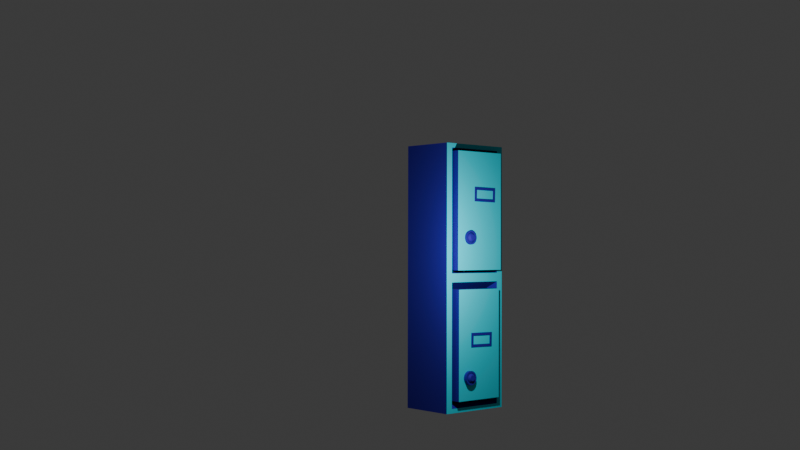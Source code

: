 # Source: Single_Lockers_1.blend  (saved by Blender 4.5.90; exported with 4.5.12 LTS)
import bpy
from mathutils import Matrix  # noqa: F401  (used for matrix-valued properties, if any)

bpy.ops.wm.read_factory_settings(use_empty=True)
scene = bpy.context.scene
scene.name = 'Scene'

# ---- collections
col_collection = bpy.data.collections.new('Collection'); scene.collection.children.link(col_collection)

# ---- materials (node trees are filled in below, after node groups)
mat_material = bpy.data.materials.new('Material')
mat_material.alpha_threshold = 0.0
mat_material.roughness = 0.5
mat_material.line_color = (0.0, 0.0, 0.0, 1.0)
mat_material_001 = bpy.data.materials.new('Material.001')
mat_black = bpy.data.materials.new('Black')

# ---- material node trees
mat_material.use_nodes = True; mat_material.node_tree.nodes.clear()
_N = mat_material.node_tree.nodes; _L = mat_material.node_tree.links
n0 = _N.new('ShaderNodeOutputMaterial'); n0.name = 'Material Output'; n0.location = (200, 100)
n1 = _N.new('ShaderNodeBsdfPrincipled'); n1.name = 'Principled BSDF'; n1.location = (-200, 100)
n1.inputs[0].default_value = (0.01403, 0.0, 0.2823, 1.0)
n1.inputs[2].default_value = 0.7963
n1.inputs[3].default_value = 1.45
_L.new(n1.outputs[0], n0.inputs[0])
n0.is_active_output = True
mat_material_001.use_nodes = True; mat_material_001.node_tree.nodes.clear()
_N = mat_material_001.node_tree.nodes; _L = mat_material_001.node_tree.links
n0 = _N.new('ShaderNodeBsdfPrincipled'); n0.name = 'Principled BSDF'; n0.location = (-200, 100)
n0.inputs[0].default_value = (0.0, 0.6624, 0.8004, 1.0)
n1 = _N.new('ShaderNodeOutputMaterial'); n1.name = 'Material Output'; n1.location = (200, 100)
_L.new(n0.outputs[0], n1.inputs[0])
n1.is_active_output = True

# ---- world
world_world = bpy.data.worlds.new('World'); scene.world = world_world
world_world.use_nodes = True; world_world.node_tree.nodes.clear()
_N = world_world.node_tree.nodes; _L = world_world.node_tree.links
n0 = _N.new('ShaderNodeOutputWorld'); n0.name = 'World Output'; n0.location = (200, 100)
n1 = _N.new('ShaderNodeBackground'); n1.name = 'Background'; n1.location = (-200, 100)
n1.inputs[0].default_value = (0.05088, 0.05088, 0.05088, 1.0)
_L.new(n1.outputs[0], n0.inputs[0])
n0.is_active_output = True
world_world.color = (0.05088, 0.05088, 0.05088)
world_world.sun_shadow_jitter_overblur = 0.0

# ---- cameras
cam_camera = bpy.data.cameras.new('Camera')
cam_camera.clip_end = 100.0
cam_camera.lens = 50.0
cam_camera.ortho_scale = 7.314

# ---- lights
light_light = bpy.data.lights.new('Light', 'POINT')
light_light.energy = 1000.0
light_light.shadow_soft_size = 0.1

# ---- meshes
me_cube = bpy.data.meshes.new('Cube')
me_cube.from_pydata([(0.9004, 0.827, 1.37), (0.9004, 0.827, -0.9217), (-0.9004, 0.867, 1.41), (-0.9004, 0.867, -0.9617), (0.9054, -0.9433, -0.3247), (0.9004, 0.827, 0.8169), (0.9004, 0.827, 0.264), (0.9004, 0.827, -0.3688), (-0.4502, 0.867, 1.41), (2.608e-08, 0.867, 1.41), (0.4502, 0.867, 1.41), (0.4502, 0.867, -0.9617), (-3.353e-08, 0.867, -0.9617), (-0.4502, 0.867, -0.9617), (-0.9004, 0.867, 0.8169), (-0.9004, 0.867, 0.224), (-0.9004, 0.867, -0.3688), (-0.9004, 0.4335, 1.41), (-0.9004, 0.4335, -0.9617), (-0.4502, 0.4335, -0.9617), (-1.863e-08, 0.4335, -0.9617), (0.4502, 0.4335, -0.9617), (-0.4502, 0.867, -0.3688), (2.608e-08, 0.867, -0.3688), (0.4502, 0.867, -0.3688), (-0.4502, 0.867, 0.224), (2.608e-08, 0.867, 0.224), (0.4502, 0.867, 0.224), (-0.4502, 0.867, 0.8169), (2.608e-08, 0.867, 0.8169), (0.4502, 0.867, 0.8169), (-0.9004, 0.4335, -0.3688), (-0.9004, 0.4335, 0.224), (-0.9004, 0.4335, 0.8169), (0.4502, 0.4335, 1.41), (1.118e-08, 0.4335, 1.41), (-0.4502, 0.4335, 1.41), (0.9004, 0.4735, 1.37), (0.9004, 0.4735, 0.264), (0.9004, 0.867, 1.41), (0.9004, 0.4335, 1.41), (0.9004, 0.867, 0.8169), (0.9004, 0.827, 0.184), (0.9004, 0.4735, -0.9217), (0.9004, 0.4735, 0.184), (0.9004, 0.4335, -0.9617), (0.9004, 0.867, -0.9617), (0.9004, 0.867, -0.3688), (0.9004, 0.867, 0.224), (0.9004, 0.4335, 0.224), (0.493, 0.8203, 1.343), (0.493, 0.4836, 1.343), (0.493, 0.8203, 0.8169), (0.493, 0.8203, 0.2903), (0.493, 0.4836, 0.2903), (0.5198, 0.4975, -0.8592), (0.5198, 0.8111, -0.8592), (0.5198, 0.8111, -0.3688), (0.5198, 0.8111, 0.1216), (0.5198, 0.4975, 0.1216), (0.8005, 0.8203, 1.343), (0.8005, 0.4836, 1.343), (0.8005, 0.8203, 0.8169), (0.8005, 0.8203, 0.2903), (0.8005, 0.4836, 0.2903), (1.108, 0.8203, 1.343), (1.108, 0.4836, 1.343), (1.108, 0.8203, 0.8169), (1.108, 0.8203, 0.2903), (1.108, 0.4836, 0.2903), (1.072, 0.4975, -0.8592), (1.072, 0.8111, -0.8592), (1.072, 0.8111, -0.3688), (1.072, 0.8111, 0.1216), (1.072, 0.4975, 0.1216)], [], [(33, 17, 2, 14), (30, 10, 39, 41), (3, 13, 19, 18), (13, 12, 20, 19), (12, 11, 21, 20), (11, 46, 45, 21), (44, 43, 55, 59), (38, 6, 53, 54), (11, 24, 47, 46), (24, 27, 48, 47), (27, 30, 41, 48), (3, 16, 22, 13), (13, 22, 23, 12), (12, 23, 24, 11), (16, 15, 25, 22), (22, 25, 26, 23), (23, 26, 27, 24), (15, 14, 28, 25), (25, 28, 29, 26), (26, 29, 30, 27), (14, 2, 8, 28), (28, 8, 9, 29), (29, 9, 10, 30), (18, 31, 16, 3), (31, 32, 15, 16), (32, 33, 14, 15), (39, 10, 34, 40), (10, 9, 35, 34), (9, 8, 36, 35), (8, 2, 17, 36), (37, 0, 39, 40), (0, 5, 41, 39), (5, 6, 48, 41), (6, 38, 49, 48), (38, 37, 40, 49), (1, 43, 45, 46), (7, 1, 46, 47), (42, 7, 47, 48), (44, 42, 48, 49), (43, 44, 49, 45), (51, 54, 64, 61), (5, 0, 50, 52), (37, 38, 54, 51), (6, 5, 52, 53), (0, 37, 51, 50), (19, 20, 21, 45, 49, 40, 34, 35, 36, 17, 33, 32, 31, 18), (57, 58, 73, 72), (7, 42, 58, 57), (43, 1, 56, 55), (42, 44, 59, 58), (1, 7, 57, 56), (63, 62, 67, 68), (53, 52, 62, 63), (50, 51, 61, 60), (54, 53, 63, 64), (52, 50, 60, 62), (67, 65, 66, 69, 68), (60, 61, 66, 65), (64, 63, 68, 69), (62, 60, 65, 67), (61, 64, 69, 66), (72, 73, 74, 70, 71), (55, 56, 71, 70), (58, 59, 74, 73), (56, 57, 72, 71), (59, 55, 70, 74)])
me_cube.polygons.foreach_set('material_index', [0, 0, 0, 0, 0, 0, 0, 0, 0, 0, 0, 0, 0, 0, 0, 0, 0, 0, 0, 0, 0, 0, 0, 0, 0, 0, 0, 0, 0, 0, 1, 1, 1, 1, 1, 1, 1, 1, 1, 1, 0, 0, 0, 0, 0, 0, 0, 0, 0, 0, 0, 0, 0, 0, 0, 0, 1, 0, 0, 0, 0, 1, 0, 0, 0, 0])
_uv = me_cube.uv_layers.new(name='UVMap')
_uv.uv.foreach_set('vector', [0.5625, 0.4375, 0.625, 0.4375, 0.625, 0.5, 0.5625, 0.5, 0.5625, 0.6875, 0.625, 0.6875, 0.625, 0.75, 0.5625, 0.75, 0.125, 0.5, 0.1875, 0.5, 0.1875, 0.5625, 0.125, 0.5625, 0.1875, 0.5, 0.25, 0.5, 0.25, 0.5625, 0.1875, 0.5625, 0.25, 0.5, 0.3125, 0.5, 0.3125, 0.5625, 0.25, 0.5625, 0.3125, 0.5, 0.375, 0.5, 0.375, 0.5625, 0.3125, 0.5625, 0.4958, 0.8067, 0.3792, 0.8067, 0.3792, 0.8067, 0.4958, 0.8067, 0.5042, 0.8067, 0.5042, 0.7558, 0.5042, 0.7558, 0.5042, 0.8067, 0.375, 0.6875, 0.4375, 0.6875, 0.4375, 0.75, 0.375, 0.75, 0.4375, 0.6875, 0.5, 0.6875, 0.5, 0.75, 0.4375, 0.75, 0.5, 0.6875, 0.5625, 0.6875, 0.5625, 0.75, 0.5, 0.75, 0.375, 0.5, 0.4375, 0.5, 0.4375, 0.5625, 0.375, 0.5625, 0.375, 0.5625, 0.4375, 0.5625, 0.4375, 0.625, 0.375, 0.625, 0.375, 0.625, 0.4375, 0.625, 0.4375, 0.6875, 0.375, 0.6875, 0.4375, 0.5, 0.5, 0.5, 0.5, 0.5625, 0.4375, 0.5625, 0.4375, 0.5625, 0.5, 0.5625, 0.5, 0.625, 0.4375, 0.625, 0.4375, 0.625, 0.5, 0.625, 0.5, 0.6875, 0.4375, 0.6875, 0.5, 0.5, 0.5625, 0.5, 0.5625, 0.5625, 0.5, 0.5625, 0.5, 0.5625, 0.5625, 0.5625, 0.5625, 0.625, 0.5, 0.625, 0.5, 0.625, 0.5625, 0.625, 0.5625, 0.6875, 0.5, 0.6875, 0.5625, 0.5, 0.625, 0.5, 0.625, 0.5625, 0.5625, 0.5625, 0.5625, 0.5625, 0.625, 0.5625, 0.625, 0.625, 0.5625, 0.625, 0.5625, 0.625, 0.625, 0.625, 0.625, 0.6875, 0.5625, 0.6875, 0.375, 0.4375, 0.4375, 0.4375, 0.4375, 0.5, 0.375, 0.5, 0.4375, 0.4375, 0.5, 0.4375, 0.5, 0.5, 0.4375, 0.5, 0.5, 0.4375, 0.5625, 0.4375, 0.5625, 0.5, 0.5, 0.5, 0.375, 0.0, 0.4375, 0.0, 0.4375, 0.0625, 0.375, 0.0625, 0.4375, 0.0, 0.5, 0.0, 0.5, 0.0625, 0.4375, 0.0625, 0.5, 0.0, 0.5625, 0.0, 0.5625, 0.0625, 0.5, 0.0625, 0.5625, 0.0, 0.625, 0.0, 0.625, 0.0625, 0.5625, 0.0625, 0.6208, 0.8067, 0.6208, 0.7558, 0.625, 0.75, 0.625, 0.8125, 0.6208, 0.7558, 0.5625, 0.7558, 0.5625, 0.75, 0.625, 0.75, 0.5625, 0.7558, 0.5042, 0.7558, 0.5, 0.75, 0.5625, 0.75, 0.5042, 0.7558, 0.5042, 0.8067, 0.5, 0.8125, 0.5, 0.75, 0.5042, 0.8067, 0.6208, 0.8067, 0.625, 0.8125, 0.5, 0.8125, 0.3792, 0.7558, 0.3792, 0.8067, 0.375, 0.8125, 0.375, 0.75, 0.4375, 0.7558, 0.3792, 0.7558, 0.375, 0.75, 0.4375, 0.75, 0.4958, 0.7558, 0.4375, 0.7558, 0.4375, 0.75, 0.5, 0.75, 0.4958, 0.8067, 0.4958, 0.7558, 0.5, 0.75, 0.5, 0.8125, 0.3792, 0.8067, 0.4958, 0.8067, 0.5, 0.8125, 0.375, 0.8125, 0.6208, 0.8067, 0.5042, 0.8067, 0.5042, 0.8067, 0.6208, 0.8067, 0.5625, 0.7558, 0.6208, 0.7558, 0.6208, 0.7558, 0.5625, 0.7558, 0.6208, 0.8067, 0.5042, 0.8067, 0.5042, 0.8067, 0.6208, 0.8067, 0.5042, 0.7558, 0.5625, 0.7558, 0.5625, 0.7558, 0.5042, 0.7558, 0.6208, 0.7558, 0.6208, 0.8067, 0.6208, 0.8067, 0.6208, 0.7558, 0.1875, 0.5625, 0.25, 0.5625, 0.3125, 0.5625, 0.375, 0.5625, 0.5, 0.8125, 0.625, 0.8125, 0.4375, 0.0625, 0.5, 0.0625, 0.5625, 0.0625, 0.625, 0.0625, 0.5625, 0.4375, 0.5, 0.4375, 0.4375, 0.4375, 0.375, 0.4375, 0.4375, 0.7558, 0.4958, 0.7558, 0.4958, 0.7558, 0.4375, 0.7558, 0.4375, 0.7558, 0.4958, 0.7558, 0.4958, 0.7558, 0.4375, 0.7558, 0.3792, 0.8067, 0.3792, 0.7558, 0.3792, 0.7558, 0.3792, 0.8067, 0.4958, 0.7558, 0.4958, 0.8067, 0.4958, 0.8067, 0.4958, 0.7558, 0.3792, 0.7558, 0.4375, 0.7558, 0.4375, 0.7558, 0.3792, 0.7558, 0.5042, 0.7558, 0.5625, 0.7558, 0.5625, 0.7558, 0.5042, 0.7558, 0.5042, 0.7558, 0.5625, 0.7558, 0.5625, 0.7558, 0.5042, 0.7558, 0.6208, 0.7558, 0.6208, 0.8067, 0.6208, 0.8067, 0.6208, 0.7558, 0.5042, 0.8067, 0.5042, 0.7558, 0.5042, 0.7558, 0.5042, 0.8067, 0.5625, 0.7558, 0.6208, 0.7558, 0.6208, 0.7558, 0.5625, 0.7558, 0.5625, 0.7558, 0.6208, 0.7558, 0.6208, 0.8067, 0.5042, 0.8067, 0.5042, 0.7558, 0.6208, 0.7558, 0.6208, 0.8067, 0.6208, 0.8067, 0.6208, 0.7558, 0.5042, 0.8067, 0.5042, 0.7558, 0.5042, 0.7558, 0.5042, 0.8067, 0.5625, 0.7558, 0.6208, 0.7558, 0.6208, 0.7558, 0.5625, 0.7558, 0.6208, 0.8067, 0.5042, 0.8067, 0.5042, 0.8067, 0.6208, 0.8067, 0.4375, 0.7558, 0.4958, 0.7558, 0.4958, 0.8067, 0.3792, 0.8067, 0.3792, 0.7558, 0.3792, 0.8067, 0.3792, 0.7558, 0.3792, 0.7558, 0.3792, 0.8067, 0.4958, 0.7558, 0.4958, 0.8067, 0.4958, 0.8067, 0.4958, 0.7558, 0.3792, 0.7558, 0.4375, 0.7558, 0.4375, 0.7558, 0.3792, 0.7558, 0.4958, 0.8067, 0.3792, 0.8067, 0.3792, 0.8067, 0.4958, 0.8067])
me_cube.materials.append(mat_material)
me_cube.materials.append(mat_material_001)
me_cube.use_mirror_vertex_groups = False
me_cube.update()
me_cylinder_003 = bpy.data.meshes.new('Cylinder.003')
me_cylinder_003.from_pydata([(2.094e-06, 1.546, -1.86), (2.079e-06, 1.128, 1.232), (0.3016, 1.516, -1.86), (0.2201, 1.107, 1.232), (0.5916, 1.428, -1.86), (0.4318, 1.042, 1.232), (0.8588, 1.285, -1.86), (0.6269, 0.9382, 1.232), (1.093, 1.093, -1.86), (0.7979, 0.7979, 1.232), (1.285, 0.8588, -1.86), (0.9382, 0.6269, 1.232), (1.428, 0.5916, -1.86), (1.042, 0.4318, 1.232), (1.516, 0.3016, -1.86), (1.107, 0.2201, 1.232), (1.546, 2.082e-06, -1.86), (1.128, 2.082e-06, 1.232), (1.516, -0.3016, -1.86), (1.107, -0.2201, 1.232), (1.428, -0.5916, -1.86), (1.042, -0.4318, 1.232), (1.285, -0.8588, -1.86), (0.9382, -0.6269, 1.232), (1.093, -1.093, -1.86), (0.7979, -0.7979, 1.232), (0.8588, -1.285, -1.86), (0.6269, -0.9382, 1.232), (0.5916, -1.428, -1.86), (0.4318, -1.042, 1.232), (0.3016, -1.516, -1.86), (0.2201, -1.107, 1.232), (2.094e-06, -1.546, -1.86), (2.079e-06, -1.128, 1.232), (-0.3016, -1.516, -1.86), (-0.2201, -1.107, 1.232), (-0.5916, -1.428, -1.86), (-0.4318, -1.042, 1.232), (-0.8588, -1.285, -1.86), (-0.6269, -0.9382, 1.232), (-1.093, -1.093, -1.86), (-0.7979, -0.7979, 1.232), (-1.285, -0.8588, -1.86), (-0.9382, -0.6269, 1.232), (-1.428, -0.5916, -1.86), (-1.042, -0.4318, 1.232), (-1.516, -0.3016, -1.86), (-1.107, -0.2201, 1.232), (-1.546, 2.082e-06, -1.86), (-1.128, 2.082e-06, 1.232), (-1.516, 0.3016, -1.86), (-1.107, 0.2201, 1.232), (-1.428, 0.5916, -1.86), (-1.042, 0.4318, 1.232), (-1.285, 0.8588, -1.86), (-0.9382, 0.6269, 1.232), (-1.093, 1.093, -1.86), (-0.7979, 0.7979, 1.232), (-0.8588, 1.285, -1.86), (-0.6269, 0.9382, 1.232), (-0.5916, 1.428, -1.86), (-0.4318, 1.042, 1.232), (-0.3016, 1.516, -1.86), (-0.2201, 1.107, 1.232), (0.3016, 1.516, 1.232), (2.079e-06, 1.546, 1.232), (0.5916, 1.428, 1.232), (0.8588, 1.285, 1.232), (1.093, 1.093, 1.232), (1.285, 0.8588, 1.232), (1.428, 0.5916, 1.232), (1.516, 0.3016, 1.232), (1.546, 2.082e-06, 1.232), (1.516, -0.3016, 1.232), (1.428, -0.5916, 1.232), (1.285, -0.8588, 1.232), (1.093, -1.093, 1.232), (0.8588, -1.285, 1.232), (0.5916, -1.428, 1.232), (0.3016, -1.516, 1.232), (2.079e-06, -1.546, 1.232), (-0.3016, -1.516, 1.232), (-0.5916, -1.428, 1.232), (-0.8588, -1.285, 1.232), (-1.093, -1.093, 1.232), (-1.285, -0.8588, 1.232), (-1.428, -0.5916, 1.232), (-1.516, -0.3016, 1.232), (-1.546, 2.082e-06, 1.232), (-1.516, 0.3016, 1.232), (-1.428, 0.5916, 1.232), (-1.285, 0.8588, 1.232), (-1.093, 1.093, 1.232), (-0.8588, 1.285, 1.232), (-0.5916, 1.428, 1.232), (-0.3016, 1.516, 1.232), (0.1996, 1.003, -0.04595), (2.678e-06, 1.023, -0.04595), (0.3914, 0.945, -0.04595), (0.5683, 0.8505, -0.04595), (0.7233, 0.7233, -0.04595), (0.8505, 0.5683, -0.04595), (0.945, 0.3914, -0.04595), (1.003, 0.1996, -0.04595), (1.023, 2.082e-06, -0.04595), (1.003, -0.1995, -0.04595), (0.945, -0.3914, -0.04595), (0.8505, -0.5683, -0.04595), (0.7233, -0.7233, -0.04595), (0.5683, -0.8505, -0.04595), (0.3914, -0.945, -0.04595), (0.1996, -1.003, -0.04595), (2.678e-06, -1.023, -0.04595), (-0.1995, -1.003, -0.04595), (-0.3914, -0.945, -0.04595), (-0.5683, -0.8505, -0.04595), (-0.7233, -0.7233, -0.04595), (-0.8505, -0.5683, -0.04595), (-0.945, -0.3914, -0.04595), (-1.003, -0.1995, -0.04595), (-1.023, 2.082e-06, -0.04595), (-1.003, 0.1996, -0.04595), (-0.945, 0.3914, -0.04595), (-0.8505, 0.5683, -0.04595), (-0.7233, 0.7233, -0.04595), (-0.5683, 0.8505, -0.04595), (-0.3914, 0.945, -0.04595), (-0.1995, 1.003, -0.04595), (0.1191, 0.5989, 1.651), (0.1996, 1.003, 1.241), (2.668e-06, 1.023, 1.241), (2.664e-06, 0.6106, 1.651), (0.2337, 0.5641, 1.651), (0.3914, 0.945, 1.241), (0.3392, 0.5077, 1.651), (0.5683, 0.8505, 1.241), (0.4318, 0.4318, 1.651), (0.7233, 0.7233, 1.241), (0.5077, 0.3392, 1.651), (0.8505, 0.5683, 1.241), (0.5641, 0.2337, 1.651), (0.945, 0.3914, 1.241), (0.5989, 0.1191, 1.651), (1.003, 0.1996, 1.241), (0.6106, 2.082e-06, 1.651), (1.023, 2.082e-06, 1.241), (0.5989, -0.1191, 1.651), (1.003, -0.1995, 1.241), (0.5641, -0.2337, 1.651), (0.945, -0.3914, 1.241), (0.5077, -0.3392, 1.651), (0.8505, -0.5683, 1.241), (0.4318, -0.4317, 1.651), (0.7233, -0.7233, 1.241), (0.3392, -0.5077, 1.651), (0.5683, -0.8505, 1.241), (0.2337, -0.5641, 1.651), (0.3914, -0.945, 1.241), (0.1191, -0.5989, 1.651), (0.1996, -1.003, 1.241), (2.664e-06, -0.6106, 1.651), (2.668e-06, -1.023, 1.241), (-0.1191, -0.5989, 1.651), (-0.1995, -1.003, 1.241), (-0.2337, -0.5641, 1.651), (-0.3914, -0.945, 1.241), (-0.3392, -0.5077, 1.651), (-0.5683, -0.8505, 1.241), (-0.4317, -0.4317, 1.651), (-0.7233, -0.7233, 1.241), (-0.5077, -0.3392, 1.651), (-0.8505, -0.5683, 1.241), (-0.5641, -0.2337, 1.651), (-0.945, -0.3914, 1.241), (-0.5989, -0.1191, 1.651), (-1.003, -0.1995, 1.241), (-0.6106, 2.082e-06, 1.651), (-1.023, 2.082e-06, 1.241), (-0.5989, 0.1191, 1.651), (-1.003, 0.1996, 1.241), (-0.5641, 0.2337, 1.651), (-0.945, 0.3914, 1.241), (-0.5077, 0.3392, 1.651), (-0.8505, 0.5683, 1.241), (-0.4317, 0.4318, 1.651), (-0.7233, 0.7233, 1.241), (-0.3392, 0.5077, 1.651), (-0.5683, 0.8505, 1.241), (-0.2337, 0.5641, 1.651), (-0.3914, 0.945, 1.241), (-0.1191, 0.5989, 1.651), (-0.1995, 1.003, 1.241)], [], [(0, 65, 64, 2), (2, 64, 66, 4), (4, 66, 67, 6), (6, 67, 68, 8), (8, 68, 69, 10), (10, 69, 70, 12), (12, 70, 71, 14), (14, 71, 72, 16), (16, 72, 73, 18), (18, 73, 74, 20), (20, 74, 75, 22), (22, 75, 76, 24), (24, 76, 77, 26), (26, 77, 78, 28), (28, 78, 79, 30), (30, 79, 80, 32), (32, 80, 81, 34), (34, 81, 82, 36), (36, 82, 83, 38), (38, 83, 84, 40), (40, 84, 85, 42), (42, 85, 86, 44), (44, 86, 87, 46), (46, 87, 88, 48), (48, 88, 89, 50), (50, 89, 90, 52), (52, 90, 91, 54), (54, 91, 92, 56), (56, 92, 93, 58), (58, 93, 94, 60), (41, 39, 115, 116), (60, 94, 95, 62), (62, 95, 65, 0), (0, 2, 4, 6, 8, 10, 12, 14, 16, 18, 20, 22, 24, 26, 28, 30, 32, 34, 36, 38, 40, 42, 44, 46, 48, 50, 52, 54, 56, 58, 60, 62), (1, 3, 64, 65), (3, 5, 66, 64), (5, 7, 67, 66), (7, 9, 68, 67), (9, 11, 69, 68), (11, 13, 70, 69), (13, 15, 71, 70), (15, 17, 72, 71), (17, 19, 73, 72), (19, 21, 74, 73), (21, 23, 75, 74), (23, 25, 76, 75), (25, 27, 77, 76), (27, 29, 78, 77), (29, 31, 79, 78), (31, 33, 80, 79), (33, 35, 81, 80), (35, 37, 82, 81), (37, 39, 83, 82), (39, 41, 84, 83), (41, 43, 85, 84), (43, 45, 86, 85), (45, 47, 87, 86), (47, 49, 88, 87), (49, 51, 89, 88), (51, 53, 90, 89), (53, 55, 91, 90), (55, 57, 92, 91), (57, 59, 93, 92), (59, 61, 94, 93), (61, 63, 95, 94), (63, 1, 65, 95), (15, 13, 102, 103), (43, 41, 116, 117), (17, 15, 103, 104), (45, 43, 117, 118), (19, 17, 104, 105), (47, 45, 118, 119), (21, 19, 105, 106), (49, 47, 119, 120), (23, 21, 106, 107), (51, 49, 120, 121), (25, 23, 107, 108), (53, 51, 121, 122), (27, 25, 108, 109), (55, 53, 122, 123), (29, 27, 109, 110), (3, 1, 97, 96), (57, 55, 123, 124), (31, 29, 110, 111), (5, 3, 96, 98), (59, 57, 124, 125), (33, 31, 111, 112), (7, 5, 98, 99), (61, 59, 125, 126), (35, 33, 112, 113), (9, 7, 99, 100), (63, 61, 126, 127), (37, 35, 113, 114), (11, 9, 100, 101), (1, 63, 127, 97), (39, 37, 114, 115), (13, 11, 101, 102), (129, 130, 131, 128), (133, 129, 128, 132), (135, 133, 132, 134), (137, 135, 134, 136), (139, 137, 136, 138), (141, 139, 138, 140), (143, 141, 140, 142), (145, 143, 142, 144), (147, 145, 144, 146), (149, 147, 146, 148), (151, 149, 148, 150), (153, 151, 150, 152), (155, 153, 152, 154), (157, 155, 154, 156), (159, 157, 156, 158), (161, 159, 158, 160), (163, 161, 160, 162), (165, 163, 162, 164), (167, 165, 164, 166), (169, 167, 166, 168), (171, 169, 168, 170), (173, 171, 170, 172), (175, 173, 172, 174), (177, 175, 174, 176), (179, 177, 176, 178), (181, 179, 178, 180), (183, 181, 180, 182), (185, 183, 182, 184), (187, 185, 184, 186), (189, 187, 186, 188), (191, 189, 188, 190), (130, 191, 190, 131), (96, 97, 130, 129), (128, 131, 190, 188, 186, 184, 182, 180, 178, 176, 174, 172, 170, 168, 166, 164, 162, 160, 158, 156, 154, 152, 150, 148, 146, 144, 142, 140, 138, 136, 134, 132), (98, 96, 129, 133), (97, 127, 191, 130), (99, 98, 133, 135), (100, 99, 135, 137), (101, 100, 137, 139), (102, 101, 139, 141), (103, 102, 141, 143), (104, 103, 143, 145), (105, 104, 145, 147), (106, 105, 147, 149), (107, 106, 149, 151), (108, 107, 151, 153), (109, 108, 153, 155), (110, 109, 155, 157), (111, 110, 157, 159), (112, 111, 159, 161), (113, 112, 161, 163), (114, 113, 163, 165), (115, 114, 165, 167), (116, 115, 167, 169), (117, 116, 169, 171), (118, 117, 171, 173), (119, 118, 173, 175), (120, 119, 175, 177), (121, 120, 177, 179), (122, 121, 179, 181), (123, 122, 181, 183), (124, 123, 183, 185), (125, 124, 185, 187), (126, 125, 187, 189), (127, 126, 189, 191)])
_uv = me_cylinder_003.uv_layers.new(name='UVMap')
_uv.uv.foreach_set('vector', [1.0, 0.5, 1.0, 1.0, 0.9688, 1.0, 0.9688, 0.5, 0.9688, 0.5, 0.9688, 1.0, 0.9375, 1.0, 0.9375, 0.5, 0.9375, 0.5, 0.9375, 1.0, 0.9062, 1.0, 0.9062, 0.5, 0.9062, 0.5, 0.9062, 1.0, 0.875, 1.0, 0.875, 0.5, 0.875, 0.5, 0.875, 1.0, 0.8438, 1.0, 0.8438, 0.5, 0.8438, 0.5, 0.8438, 1.0, 0.8125, 1.0, 0.8125, 0.5, 0.8125, 0.5, 0.8125, 1.0, 0.7812, 1.0, 0.7812, 0.5, 0.7812, 0.5, 0.7812, 1.0, 0.75, 1.0, 0.75, 0.5, 0.75, 0.5, 0.75, 1.0, 0.7188, 1.0, 0.7188, 0.5, 0.7188, 0.5, 0.7188, 1.0, 0.6875, 1.0, 0.6875, 0.5, 0.6875, 0.5, 0.6875, 1.0, 0.6562, 1.0, 0.6562, 0.5, 0.6562, 0.5, 0.6562, 1.0, 0.625, 1.0, 0.625, 0.5, 0.625, 0.5, 0.625, 1.0, 0.5938, 1.0, 0.5938, 0.5, 0.5938, 0.5, 0.5938, 1.0, 0.5625, 1.0, 0.5625, 0.5, 0.5625, 0.5, 0.5625, 1.0, 0.5312, 1.0, 0.5312, 0.5, 0.5312, 0.5, 0.5312, 1.0, 0.5, 1.0, 0.5, 0.5, 0.5, 0.5, 0.5, 1.0, 0.4688, 1.0, 0.4688, 0.5, 0.4688, 0.5, 0.4688, 1.0, 0.4375, 1.0, 0.4375, 0.5, 0.4375, 0.5, 0.4375, 1.0, 0.4062, 1.0, 0.4062, 0.5, 0.4062, 0.5, 0.4062, 1.0, 0.375, 1.0, 0.375, 0.5, 0.375, 0.5, 0.375, 1.0, 0.3438, 1.0, 0.3438, 0.5, 0.3438, 0.5, 0.3438, 1.0, 0.3125, 1.0, 0.3125, 0.5, 0.3125, 0.5, 0.3125, 1.0, 0.2812, 1.0, 0.2812, 0.5, 0.2812, 0.5, 0.2812, 1.0, 0.25, 1.0, 0.25, 0.5, 0.25, 0.5, 0.25, 1.0, 0.2188, 1.0, 0.2188, 0.5, 0.2188, 0.5, 0.2188, 1.0, 0.1875, 1.0, 0.1875, 0.5, 0.1875, 0.5, 0.1875, 1.0, 0.1562, 1.0, 0.1562, 0.5, 0.1562, 0.5, 0.1562, 1.0, 0.125, 1.0, 0.125, 0.5, 0.125, 0.5, 0.125, 1.0, 0.09375, 1.0, 0.09375, 0.5, 0.09375, 0.5, 0.09375, 1.0, 0.0625, 1.0, 0.0625, 0.5, 0.1261, 0.1261, 0.1527, 0.1043, 0.1527, 0.1043, 0.1261, 0.1261, 0.0625, 0.5, 0.0625, 1.0, 0.03125, 1.0, 0.03125, 0.5, 0.03125, 0.5, 0.03125, 1.0, 0.0, 1.0, 0.0, 0.5, 0.75, 0.49, 0.7968, 0.4854, 0.8418, 0.4717, 0.8833, 0.4496, 0.9197, 0.4197, 0.9496, 0.3833, 0.9717, 0.3418, 0.9854, 0.2968, 0.99, 0.25, 0.9854, 0.2032, 0.9717, 0.1582, 0.9496, 0.1167, 0.9197, 0.08029, 0.8833, 0.05045, 0.8418, 0.02827, 0.7968, 0.01461, 0.75, 0.01, 0.7032, 0.01461, 0.6582, 0.02827, 0.6167, 0.05045, 0.5803, 0.08029, 0.5504, 0.1167, 0.5283, 0.1582, 0.5146, 0.2032, 0.51, 0.25, 0.5146, 0.2968, 0.5283, 0.3418, 0.5504, 0.3833, 0.5803, 0.4197, 0.6167, 0.4496, 0.6582, 0.4717, 0.7032, 0.4854, 0.25, 0.4252, 0.2842, 0.4218, 0.2968, 0.4854, 0.25, 0.49, 0.2842, 0.4218, 0.317, 0.4119, 0.3418, 0.4717, 0.2968, 0.4854, 0.317, 0.4119, 0.3473, 0.3957, 0.3833, 0.4496, 0.3418, 0.4717, 0.3473, 0.3957, 0.3739, 0.3739, 0.4197, 0.4197, 0.3833, 0.4496, 0.3739, 0.3739, 0.3957, 0.3473, 0.4496, 0.3833, 0.4197, 0.4197, 0.3957, 0.3473, 0.4119, 0.317, 0.4717, 0.3418, 0.4496, 0.3833, 0.4119, 0.317, 0.4218, 0.2842, 0.4854, 0.2968, 0.4717, 0.3418, 0.4218, 0.2842, 0.4252, 0.25, 0.49, 0.25, 0.4854, 0.2968, 0.4252, 0.25, 0.4218, 0.2158, 0.4854, 0.2032, 0.49, 0.25, 0.4218, 0.2158, 0.4119, 0.183, 0.4717, 0.1582, 0.4854, 0.2032, 0.4119, 0.183, 0.3957, 0.1527, 0.4496, 0.1167, 0.4717, 0.1582, 0.3957, 0.1527, 0.3739, 0.1261, 0.4197, 0.08029, 0.4496, 0.1167, 0.3739, 0.1261, 0.3473, 0.1043, 0.3833, 0.05045, 0.4197, 0.08029, 0.3473, 0.1043, 0.317, 0.08815, 0.3418, 0.02827, 0.3833, 0.05045, 0.317, 0.08815, 0.2842, 0.07818, 0.2968, 0.01461, 0.3418, 0.02827, 0.2842, 0.07818, 0.25, 0.07481, 0.25, 0.01, 0.2968, 0.01461, 0.25, 0.07481, 0.2158, 0.07818, 0.2032, 0.01461, 0.25, 0.01, 0.2158, 0.07818, 0.183, 0.08815, 0.1582, 0.02827, 0.2032, 0.01461, 0.183, 0.08815, 0.1527, 0.1043, 0.1167, 0.05045, 0.1582, 0.02827, 0.1527, 0.1043, 0.1261, 0.1261, 0.08029, 0.08029, 0.1167, 0.05045, 0.1261, 0.1261, 0.1043, 0.1527, 0.05045, 0.1167, 0.08029, 0.08029, 0.1043, 0.1527, 0.08815, 0.183, 0.02827, 0.1582, 0.05045, 0.1167, 0.08815, 0.183, 0.07818, 0.2158, 0.01461, 0.2032, 0.02827, 0.1582, 0.07818, 0.2158, 0.07481, 0.25, 0.01, 0.25, 0.01461, 0.2032, 0.07481, 0.25, 0.07818, 0.2842, 0.01461, 0.2968, 0.01, 0.25, 0.07818, 0.2842, 0.08815, 0.317, 0.02827, 0.3418, 0.01461, 0.2968, 0.08815, 0.317, 0.1043, 0.3473, 0.05045, 0.3833, 0.02827, 0.3418, 0.1043, 0.3473, 0.1261, 0.3739, 0.08029, 0.4197, 0.05045, 0.3833, 0.1261, 0.3739, 0.1527, 0.3957, 0.1167, 0.4496, 0.08029, 0.4197, 0.1527, 0.3957, 0.183, 0.4119, 0.1582, 0.4717, 0.1167, 0.4496, 0.183, 0.4119, 0.2158, 0.4218, 0.2032, 0.4854, 0.1582, 0.4717, 0.2158, 0.4218, 0.25, 0.4252, 0.25, 0.49, 0.2032, 0.4854, 0.4218, 0.2842, 0.4119, 0.317, 0.4119, 0.317, 0.4218, 0.2842, 0.1043, 0.1527, 0.1261, 0.1261, 0.1261, 0.1261, 0.1043, 0.1527, 0.4252, 0.25, 0.4218, 0.2842, 0.4218, 0.2842, 0.4252, 0.25, 0.08815, 0.183, 0.1043, 0.1527, 0.1043, 0.1527, 0.08815, 0.183, 0.4218, 0.2158, 0.4252, 0.25, 0.4252, 0.25, 0.4218, 0.2158, 0.07818, 0.2158, 0.08815, 0.183, 0.08815, 0.183, 0.07818, 0.2158, 0.4119, 0.183, 0.4218, 0.2158, 0.4218, 0.2158, 0.4119, 0.183, 0.07481, 0.25, 0.07818, 0.2158, 0.07818, 0.2158, 0.07481, 0.25, 0.3957, 0.1527, 0.4119, 0.183, 0.4119, 0.183, 0.3957, 0.1527, 0.07818, 0.2842, 0.07481, 0.25, 0.07481, 0.25, 0.07818, 0.2842, 0.3739, 0.1261, 0.3957, 0.1527, 0.3957, 0.1527, 0.3739, 0.1261, 0.08815, 0.317, 0.07818, 0.2842, 0.07818, 0.2842, 0.08815, 0.317, 0.3473, 0.1043, 0.3739, 0.1261, 0.3739, 0.1261, 0.3473, 0.1043, 0.1043, 0.3473, 0.08815, 0.317, 0.08815, 0.317, 0.1043, 0.3473, 0.317, 0.08815, 0.3473, 0.1043, 0.3473, 0.1043, 0.317, 0.08815, 0.2842, 0.4218, 0.25, 0.4252, 0.25, 0.4252, 0.2842, 0.4218, 0.1261, 0.3739, 0.1043, 0.3473, 0.1043, 0.3473, 0.1261, 0.3739, 0.2842, 0.07818, 0.317, 0.08815, 0.317, 0.08815, 0.2842, 0.07818, 0.317, 0.4119, 0.2842, 0.4218, 0.2842, 0.4218, 0.317, 0.4119, 0.1527, 0.3957, 0.1261, 0.3739, 0.1261, 0.3739, 0.1527, 0.3957, 0.25, 0.07481, 0.2842, 0.07818, 0.2842, 0.07818, 0.25, 0.07481, 0.3473, 0.3957, 0.317, 0.4119, 0.317, 0.4119, 0.3473, 0.3957, 0.183, 0.4119, 0.1527, 0.3957, 0.1527, 0.3957, 0.183, 0.4119, 0.2158, 0.07818, 0.25, 0.07481, 0.25, 0.07481, 0.2158, 0.07818, 0.3739, 0.3739, 0.3473, 0.3957, 0.3473, 0.3957, 0.3739, 0.3739, 0.2158, 0.4218, 0.183, 0.4119, 0.183, 0.4119, 0.2158, 0.4218, 0.183, 0.08815, 0.2158, 0.07818, 0.2158, 0.07818, 0.183, 0.08815, 0.3957, 0.3473, 0.3739, 0.3739, 0.3739, 0.3739, 0.3957, 0.3473, 0.25, 0.4252, 0.2158, 0.4218, 0.2158, 0.4218, 0.25, 0.4252, 0.1527, 0.1043, 0.183, 0.08815, 0.183, 0.08815, 0.1527, 0.1043, 0.4119, 0.317, 0.3957, 0.3473, 0.3957, 0.3473, 0.4119, 0.317, 0.2842, 0.4218, 0.25, 0.4252, 0.25, 0.3546, 0.2704, 0.3526, 0.317, 0.4119, 0.2842, 0.4218, 0.2704, 0.3526, 0.29, 0.3466, 0.3473, 0.3957, 0.317, 0.4119, 0.29, 0.3466, 0.3081, 0.337, 0.3739, 0.3739, 0.3473, 0.3957, 0.3081, 0.337, 0.3239, 0.3239, 0.3957, 0.3473, 0.3739, 0.3739, 0.3239, 0.3239, 0.337, 0.3081, 0.4119, 0.317, 0.3957, 0.3473, 0.337, 0.3081, 0.3466, 0.29, 0.4218, 0.2842, 0.4119, 0.317, 0.3466, 0.29, 0.3526, 0.2704, 0.4252, 0.25, 0.4218, 0.2842, 0.3526, 0.2704, 0.3546, 0.25, 0.4218, 0.2158, 0.4252, 0.25, 0.3546, 0.25, 0.3526, 0.2296, 0.4119, 0.183, 0.4218, 0.2158, 0.3526, 0.2296, 0.3466, 0.21, 0.3957, 0.1527, 0.4119, 0.183, 0.3466, 0.21, 0.337, 0.1919, 0.3739, 0.1261, 0.3957, 0.1527, 0.337, 0.1919, 0.3239, 0.1761, 0.3473, 0.1043, 0.3739, 0.1261, 0.3239, 0.1761, 0.3081, 0.163, 0.317, 0.08815, 0.3473, 0.1043, 0.3081, 0.163, 0.29, 0.1534, 0.2842, 0.07818, 0.317, 0.08815, 0.29, 0.1534, 0.2704, 0.1474, 0.25, 0.07481, 0.2842, 0.07818, 0.2704, 0.1474, 0.25, 0.1454, 0.2158, 0.07818, 0.25, 0.07481, 0.25, 0.1454, 0.2296, 0.1474, 0.183, 0.08815, 0.2158, 0.07818, 0.2296, 0.1474, 0.21, 0.1534, 0.1527, 0.1043, 0.183, 0.08815, 0.21, 0.1534, 0.1919, 0.163, 0.1261, 0.1261, 0.1527, 0.1043, 0.1919, 0.163, 0.1761, 0.1761, 0.1043, 0.1527, 0.1261, 0.1261, 0.1761, 0.1761, 0.163, 0.1919, 0.08815, 0.183, 0.1043, 0.1527, 0.163, 0.1919, 0.1534, 0.21, 0.07818, 0.2158, 0.08815, 0.183, 0.1534, 0.21, 0.1474, 0.2296, 0.07481, 0.25, 0.07818, 0.2158, 0.1474, 0.2296, 0.1454, 0.25, 0.07818, 0.2842, 0.07481, 0.25, 0.1454, 0.25, 0.1474, 0.2704, 0.08815, 0.317, 0.07818, 0.2842, 0.1474, 0.2704, 0.1534, 0.29, 0.1043, 0.3473, 0.08815, 0.317, 0.1534, 0.29, 0.163, 0.3081, 0.1261, 0.3739, 0.1043, 0.3473, 0.163, 0.3081, 0.1761, 0.3239, 0.1527, 0.3957, 0.1261, 0.3739, 0.1761, 0.3239, 0.1919, 0.337, 0.183, 0.4119, 0.1527, 0.3957, 0.1919, 0.337, 0.21, 0.3466, 0.2158, 0.4218, 0.183, 0.4119, 0.21, 0.3466, 0.2296, 0.3526, 0.25, 0.4252, 0.2158, 0.4218, 0.2296, 0.3526, 0.25, 0.3546, 0.2842, 0.4218, 0.25, 0.4252, 0.25, 0.4252, 0.2842, 0.4218, 0.2704, 0.3526, 0.25, 0.3546, 0.2296, 0.3526, 0.21, 0.3466, 0.1919, 0.337, 0.1761, 0.3239, 0.163, 0.3081, 0.1534, 0.29, 0.1474, 0.2704, 0.1454, 0.25, 0.1474, 0.2296, 0.1534, 0.21, 0.163, 0.1919, 0.1761, 0.1761, 0.1919, 0.163, 0.21, 0.1534, 0.2296, 0.1474, 0.25, 0.1454, 0.2704, 0.1474, 0.29, 0.1534, 0.3081, 0.163, 0.3239, 0.1761, 0.337, 0.1919, 0.3466, 0.21, 0.3526, 0.2296, 0.3546, 0.25, 0.3526, 0.2704, 0.3466, 0.29, 0.337, 0.3081, 0.3239, 0.3239, 0.3081, 0.337, 0.29, 0.3466, 0.317, 0.4119, 0.2842, 0.4218, 0.2842, 0.4218, 0.317, 0.4119, 0.25, 0.4252, 0.2158, 0.4218, 0.2158, 0.4218, 0.25, 0.4252, 0.3473, 0.3957, 0.317, 0.4119, 0.317, 0.4119, 0.3473, 0.3957, 0.3739, 0.3739, 0.3473, 0.3957, 0.3473, 0.3957, 0.3739, 0.3739, 0.3957, 0.3473, 0.3739, 0.3739, 0.3739, 0.3739, 0.3957, 0.3473, 0.4119, 0.317, 0.3957, 0.3473, 0.3957, 0.3473, 0.4119, 0.317, 0.4218, 0.2842, 0.4119, 0.317, 0.4119, 0.317, 0.4218, 0.2842, 0.4252, 0.25, 0.4218, 0.2842, 0.4218, 0.2842, 0.4252, 0.25, 0.4218, 0.2158, 0.4252, 0.25, 0.4252, 0.25, 0.4218, 0.2158, 0.4119, 0.183, 0.4218, 0.2158, 0.4218, 0.2158, 0.4119, 0.183, 0.3957, 0.1527, 0.4119, 0.183, 0.4119, 0.183, 0.3957, 0.1527, 0.3739, 0.1261, 0.3957, 0.1527, 0.3957, 0.1527, 0.3739, 0.1261, 0.3473, 0.1043, 0.3739, 0.1261, 0.3739, 0.1261, 0.3473, 0.1043, 0.317, 0.08815, 0.3473, 0.1043, 0.3473, 0.1043, 0.317, 0.08815, 0.2842, 0.07818, 0.317, 0.08815, 0.317, 0.08815, 0.2842, 0.07818, 0.25, 0.07481, 0.2842, 0.07818, 0.2842, 0.07818, 0.25, 0.07481, 0.2158, 0.07818, 0.25, 0.07481, 0.25, 0.07481, 0.2158, 0.07818, 0.183, 0.08815, 0.2158, 0.07818, 0.2158, 0.07818, 0.183, 0.08815, 0.1527, 0.1043, 0.183, 0.08815, 0.183, 0.08815, 0.1527, 0.1043, 0.1261, 0.1261, 0.1527, 0.1043, 0.1527, 0.1043, 0.1261, 0.1261, 0.1043, 0.1527, 0.1261, 0.1261, 0.1261, 0.1261, 0.1043, 0.1527, 0.08815, 0.183, 0.1043, 0.1527, 0.1043, 0.1527, 0.08815, 0.183, 0.07818, 0.2158, 0.08815, 0.183, 0.08815, 0.183, 0.07818, 0.2158, 0.07481, 0.25, 0.07818, 0.2158, 0.07818, 0.2158, 0.07481, 0.25, 0.07818, 0.2842, 0.07481, 0.25, 0.07481, 0.25, 0.07818, 0.2842, 0.08815, 0.317, 0.07818, 0.2842, 0.07818, 0.2842, 0.08815, 0.317, 0.1043, 0.3473, 0.08815, 0.317, 0.08815, 0.317, 0.1043, 0.3473, 0.1261, 0.3739, 0.1043, 0.3473, 0.1043, 0.3473, 0.1261, 0.3739, 0.1527, 0.3957, 0.1261, 0.3739, 0.1261, 0.3739, 0.1527, 0.3957, 0.183, 0.4119, 0.1527, 0.3957, 0.1527, 0.3957, 0.183, 0.4119, 0.2158, 0.4218, 0.183, 0.4119, 0.183, 0.4119, 0.2158, 0.4218])
me_cylinder_003.materials.append(mat_material)
me_cylinder_003.materials.append(mat_material_001)
me_cylinder_003.update()
me_cylinder_004 = bpy.data.meshes.new('Cylinder.004')
me_cylinder_004.from_pydata([(2.094e-06, 1.546, -1.86), (2.079e-06, 1.128, 1.232), (0.3016, 1.516, -1.86), (0.2201, 1.107, 1.232), (0.5916, 1.428, -1.86), (0.4318, 1.042, 1.232), (0.8588, 1.285, -1.86), (0.6269, 0.9382, 1.232), (1.093, 1.093, -1.86), (0.7979, 0.7979, 1.232), (1.285, 0.8588, -1.86), (0.9382, 0.6269, 1.232), (1.428, 0.5916, -1.86), (1.042, 0.4318, 1.232), (1.516, 0.3016, -1.86), (1.107, 0.2201, 1.232), (1.546, 2.082e-06, -1.86), (1.128, 2.082e-06, 1.232), (1.516, -0.3016, -1.86), (1.107, -0.2201, 1.232), (1.428, -0.5916, -1.86), (1.042, -0.4318, 1.232), (1.285, -0.8588, -1.86), (0.9382, -0.6269, 1.232), (1.093, -1.093, -1.86), (0.7979, -0.7979, 1.232), (0.8588, -1.285, -1.86), (0.6269, -0.9382, 1.232), (0.5916, -1.428, -1.86), (0.4318, -1.042, 1.232), (0.3016, -1.516, -1.86), (0.2201, -1.107, 1.232), (2.094e-06, -1.546, -1.86), (2.079e-06, -1.128, 1.232), (-0.3016, -1.516, -1.86), (-0.2201, -1.107, 1.232), (-0.5916, -1.428, -1.86), (-0.4318, -1.042, 1.232), (-0.8588, -1.285, -1.86), (-0.6269, -0.9382, 1.232), (-1.093, -1.093, -1.86), (-0.7979, -0.7979, 1.232), (-1.285, -0.8588, -1.86), (-0.9382, -0.6269, 1.232), (-1.428, -0.5916, -1.86), (-1.042, -0.4318, 1.232), (-1.516, -0.3016, -1.86), (-1.107, -0.2201, 1.232), (-1.546, 2.082e-06, -1.86), (-1.128, 2.082e-06, 1.232), (-1.516, 0.3016, -1.86), (-1.107, 0.2201, 1.232), (-1.428, 0.5916, -1.86), (-1.042, 0.4318, 1.232), (-1.285, 0.8588, -1.86), (-0.9382, 0.6269, 1.232), (-1.093, 1.093, -1.86), (-0.7979, 0.7979, 1.232), (-0.8588, 1.285, -1.86), (-0.6269, 0.9382, 1.232), (-0.5916, 1.428, -1.86), (-0.4318, 1.042, 1.232), (-0.3016, 1.516, -1.86), (-0.2201, 1.107, 1.232), (0.3016, 1.516, 1.232), (2.079e-06, 1.546, 1.232), (0.5916, 1.428, 1.232), (0.8588, 1.285, 1.232), (1.093, 1.093, 1.232), (1.285, 0.8588, 1.232), (1.428, 0.5916, 1.232), (1.516, 0.3016, 1.232), (1.546, 2.082e-06, 1.232), (1.516, -0.3016, 1.232), (1.428, -0.5916, 1.232), (1.285, -0.8588, 1.232), (1.093, -1.093, 1.232), (0.8588, -1.285, 1.232), (0.5916, -1.428, 1.232), (0.3016, -1.516, 1.232), (2.079e-06, -1.546, 1.232), (-0.3016, -1.516, 1.232), (-0.5916, -1.428, 1.232), (-0.8588, -1.285, 1.232), (-1.093, -1.093, 1.232), (-1.285, -0.8588, 1.232), (-1.428, -0.5916, 1.232), (-1.516, -0.3016, 1.232), (-1.546, 2.082e-06, 1.232), (-1.516, 0.3016, 1.232), (-1.428, 0.5916, 1.232), (-1.285, 0.8588, 1.232), (-1.093, 1.093, 1.232), (-0.8588, 1.285, 1.232), (-0.5916, 1.428, 1.232), (-0.3016, 1.516, 1.232), (0.1996, 1.003, -0.04595), (2.678e-06, 1.023, -0.04595), (0.3914, 0.945, -0.04595), (0.5683, 0.8505, -0.04595), (0.7233, 0.7233, -0.04595), (0.8505, 0.5683, -0.04595), (0.945, 0.3914, -0.04595), (1.003, 0.1996, -0.04595), (1.023, 2.082e-06, -0.04595), (1.003, -0.1995, -0.04595), (0.945, -0.3914, -0.04595), (0.8505, -0.5683, -0.04595), (0.7233, -0.7233, -0.04595), (0.5683, -0.8505, -0.04595), (0.3914, -0.945, -0.04595), (0.1996, -1.003, -0.04595), (2.678e-06, -1.023, -0.04595), (-0.1995, -1.003, -0.04595), (-0.3914, -0.945, -0.04595), (-0.5683, -0.8505, -0.04595), (-0.7233, -0.7233, -0.04595), (-0.8505, -0.5683, -0.04595), (-0.945, -0.3914, -0.04595), (-1.003, -0.1995, -0.04595), (-1.023, 2.082e-06, -0.04595), (-1.003, 0.1996, -0.04595), (-0.945, 0.3914, -0.04595), (-0.8505, 0.5683, -0.04595), (-0.7233, 0.7233, -0.04595), (-0.5683, 0.8505, -0.04595), (-0.3914, 0.945, -0.04595), (-0.1995, 1.003, -0.04595), (0.1191, 0.5989, 1.651), (0.1996, 1.003, 1.241), (2.668e-06, 1.023, 1.241), (2.664e-06, 0.6106, 1.651), (0.2337, 0.5641, 1.651), (0.3914, 0.945, 1.241), (0.3392, 0.5077, 1.651), (0.5683, 0.8505, 1.241), (0.4318, 0.4318, 1.651), (0.7233, 0.7233, 1.241), (0.5077, 0.3392, 1.651), (0.8505, 0.5683, 1.241), (0.5641, 0.2337, 1.651), (0.945, 0.3914, 1.241), (0.5989, 0.1191, 1.651), (1.003, 0.1996, 1.241), (0.6106, 2.082e-06, 1.651), (1.023, 2.082e-06, 1.241), (0.5989, -0.1191, 1.651), (1.003, -0.1995, 1.241), (0.5641, -0.2337, 1.651), (0.945, -0.3914, 1.241), (0.5077, -0.3392, 1.651), (0.8505, -0.5683, 1.241), (0.4318, -0.4317, 1.651), (0.7233, -0.7233, 1.241), (0.3392, -0.5077, 1.651), (0.5683, -0.8505, 1.241), (0.2337, -0.5641, 1.651), (0.3914, -0.945, 1.241), (0.1191, -0.5989, 1.651), (0.1996, -1.003, 1.241), (2.664e-06, -0.6106, 1.651), (2.668e-06, -1.023, 1.241), (-0.1191, -0.5989, 1.651), (-0.1995, -1.003, 1.241), (-0.2337, -0.5641, 1.651), (-0.3914, -0.945, 1.241), (-0.3392, -0.5077, 1.651), (-0.5683, -0.8505, 1.241), (-0.4317, -0.4317, 1.651), (-0.7233, -0.7233, 1.241), (-0.5077, -0.3392, 1.651), (-0.8505, -0.5683, 1.241), (-0.5641, -0.2337, 1.651), (-0.945, -0.3914, 1.241), (-0.5989, -0.1191, 1.651), (-1.003, -0.1995, 1.241), (-0.6106, 2.082e-06, 1.651), (-1.023, 2.082e-06, 1.241), (-0.5989, 0.1191, 1.651), (-1.003, 0.1996, 1.241), (-0.5641, 0.2337, 1.651), (-0.945, 0.3914, 1.241), (-0.5077, 0.3392, 1.651), (-0.8505, 0.5683, 1.241), (-0.4317, 0.4318, 1.651), (-0.7233, 0.7233, 1.241), (-0.3392, 0.5077, 1.651), (-0.5683, 0.8505, 1.241), (-0.2337, 0.5641, 1.651), (-0.3914, 0.945, 1.241), (-0.1191, 0.5989, 1.651), (-0.1995, 1.003, 1.241)], [], [(0, 65, 64, 2), (2, 64, 66, 4), (4, 66, 67, 6), (6, 67, 68, 8), (8, 68, 69, 10), (10, 69, 70, 12), (12, 70, 71, 14), (14, 71, 72, 16), (16, 72, 73, 18), (18, 73, 74, 20), (20, 74, 75, 22), (22, 75, 76, 24), (24, 76, 77, 26), (26, 77, 78, 28), (28, 78, 79, 30), (30, 79, 80, 32), (32, 80, 81, 34), (34, 81, 82, 36), (36, 82, 83, 38), (38, 83, 84, 40), (40, 84, 85, 42), (42, 85, 86, 44), (44, 86, 87, 46), (46, 87, 88, 48), (48, 88, 89, 50), (50, 89, 90, 52), (52, 90, 91, 54), (54, 91, 92, 56), (56, 92, 93, 58), (58, 93, 94, 60), (41, 39, 115, 116), (60, 94, 95, 62), (62, 95, 65, 0), (0, 2, 4, 6, 8, 10, 12, 14, 16, 18, 20, 22, 24, 26, 28, 30, 32, 34, 36, 38, 40, 42, 44, 46, 48, 50, 52, 54, 56, 58, 60, 62), (1, 3, 64, 65), (3, 5, 66, 64), (5, 7, 67, 66), (7, 9, 68, 67), (9, 11, 69, 68), (11, 13, 70, 69), (13, 15, 71, 70), (15, 17, 72, 71), (17, 19, 73, 72), (19, 21, 74, 73), (21, 23, 75, 74), (23, 25, 76, 75), (25, 27, 77, 76), (27, 29, 78, 77), (29, 31, 79, 78), (31, 33, 80, 79), (33, 35, 81, 80), (35, 37, 82, 81), (37, 39, 83, 82), (39, 41, 84, 83), (41, 43, 85, 84), (43, 45, 86, 85), (45, 47, 87, 86), (47, 49, 88, 87), (49, 51, 89, 88), (51, 53, 90, 89), (53, 55, 91, 90), (55, 57, 92, 91), (57, 59, 93, 92), (59, 61, 94, 93), (61, 63, 95, 94), (63, 1, 65, 95), (15, 13, 102, 103), (43, 41, 116, 117), (17, 15, 103, 104), (45, 43, 117, 118), (19, 17, 104, 105), (47, 45, 118, 119), (21, 19, 105, 106), (49, 47, 119, 120), (23, 21, 106, 107), (51, 49, 120, 121), (25, 23, 107, 108), (53, 51, 121, 122), (27, 25, 108, 109), (55, 53, 122, 123), (29, 27, 109, 110), (3, 1, 97, 96), (57, 55, 123, 124), (31, 29, 110, 111), (5, 3, 96, 98), (59, 57, 124, 125), (33, 31, 111, 112), (7, 5, 98, 99), (61, 59, 125, 126), (35, 33, 112, 113), (9, 7, 99, 100), (63, 61, 126, 127), (37, 35, 113, 114), (11, 9, 100, 101), (1, 63, 127, 97), (39, 37, 114, 115), (13, 11, 101, 102), (129, 130, 131, 128), (133, 129, 128, 132), (135, 133, 132, 134), (137, 135, 134, 136), (139, 137, 136, 138), (141, 139, 138, 140), (143, 141, 140, 142), (145, 143, 142, 144), (147, 145, 144, 146), (149, 147, 146, 148), (151, 149, 148, 150), (153, 151, 150, 152), (155, 153, 152, 154), (157, 155, 154, 156), (159, 157, 156, 158), (161, 159, 158, 160), (163, 161, 160, 162), (165, 163, 162, 164), (167, 165, 164, 166), (169, 167, 166, 168), (171, 169, 168, 170), (173, 171, 170, 172), (175, 173, 172, 174), (177, 175, 174, 176), (179, 177, 176, 178), (181, 179, 178, 180), (183, 181, 180, 182), (185, 183, 182, 184), (187, 185, 184, 186), (189, 187, 186, 188), (191, 189, 188, 190), (130, 191, 190, 131), (96, 97, 130, 129), (128, 131, 190, 188, 186, 184, 182, 180, 178, 176, 174, 172, 170, 168, 166, 164, 162, 160, 158, 156, 154, 152, 150, 148, 146, 144, 142, 140, 138, 136, 134, 132), (98, 96, 129, 133), (97, 127, 191, 130), (99, 98, 133, 135), (100, 99, 135, 137), (101, 100, 137, 139), (102, 101, 139, 141), (103, 102, 141, 143), (104, 103, 143, 145), (105, 104, 145, 147), (106, 105, 147, 149), (107, 106, 149, 151), (108, 107, 151, 153), (109, 108, 153, 155), (110, 109, 155, 157), (111, 110, 157, 159), (112, 111, 159, 161), (113, 112, 161, 163), (114, 113, 163, 165), (115, 114, 165, 167), (116, 115, 167, 169), (117, 116, 169, 171), (118, 117, 171, 173), (119, 118, 173, 175), (120, 119, 175, 177), (121, 120, 177, 179), (122, 121, 179, 181), (123, 122, 181, 183), (124, 123, 183, 185), (125, 124, 185, 187), (126, 125, 187, 189), (127, 126, 189, 191)])
_uv = me_cylinder_004.uv_layers.new(name='UVMap')
_uv.uv.foreach_set('vector', [1.0, 0.5, 1.0, 1.0, 0.9688, 1.0, 0.9688, 0.5, 0.9688, 0.5, 0.9688, 1.0, 0.9375, 1.0, 0.9375, 0.5, 0.9375, 0.5, 0.9375, 1.0, 0.9062, 1.0, 0.9062, 0.5, 0.9062, 0.5, 0.9062, 1.0, 0.875, 1.0, 0.875, 0.5, 0.875, 0.5, 0.875, 1.0, 0.8438, 1.0, 0.8438, 0.5, 0.8438, 0.5, 0.8438, 1.0, 0.8125, 1.0, 0.8125, 0.5, 0.8125, 0.5, 0.8125, 1.0, 0.7812, 1.0, 0.7812, 0.5, 0.7812, 0.5, 0.7812, 1.0, 0.75, 1.0, 0.75, 0.5, 0.75, 0.5, 0.75, 1.0, 0.7188, 1.0, 0.7188, 0.5, 0.7188, 0.5, 0.7188, 1.0, 0.6875, 1.0, 0.6875, 0.5, 0.6875, 0.5, 0.6875, 1.0, 0.6562, 1.0, 0.6562, 0.5, 0.6562, 0.5, 0.6562, 1.0, 0.625, 1.0, 0.625, 0.5, 0.625, 0.5, 0.625, 1.0, 0.5938, 1.0, 0.5938, 0.5, 0.5938, 0.5, 0.5938, 1.0, 0.5625, 1.0, 0.5625, 0.5, 0.5625, 0.5, 0.5625, 1.0, 0.5312, 1.0, 0.5312, 0.5, 0.5312, 0.5, 0.5312, 1.0, 0.5, 1.0, 0.5, 0.5, 0.5, 0.5, 0.5, 1.0, 0.4688, 1.0, 0.4688, 0.5, 0.4688, 0.5, 0.4688, 1.0, 0.4375, 1.0, 0.4375, 0.5, 0.4375, 0.5, 0.4375, 1.0, 0.4062, 1.0, 0.4062, 0.5, 0.4062, 0.5, 0.4062, 1.0, 0.375, 1.0, 0.375, 0.5, 0.375, 0.5, 0.375, 1.0, 0.3438, 1.0, 0.3438, 0.5, 0.3438, 0.5, 0.3438, 1.0, 0.3125, 1.0, 0.3125, 0.5, 0.3125, 0.5, 0.3125, 1.0, 0.2812, 1.0, 0.2812, 0.5, 0.2812, 0.5, 0.2812, 1.0, 0.25, 1.0, 0.25, 0.5, 0.25, 0.5, 0.25, 1.0, 0.2188, 1.0, 0.2188, 0.5, 0.2188, 0.5, 0.2188, 1.0, 0.1875, 1.0, 0.1875, 0.5, 0.1875, 0.5, 0.1875, 1.0, 0.1562, 1.0, 0.1562, 0.5, 0.1562, 0.5, 0.1562, 1.0, 0.125, 1.0, 0.125, 0.5, 0.125, 0.5, 0.125, 1.0, 0.09375, 1.0, 0.09375, 0.5, 0.09375, 0.5, 0.09375, 1.0, 0.0625, 1.0, 0.0625, 0.5, 0.1261, 0.1261, 0.1527, 0.1043, 0.1527, 0.1043, 0.1261, 0.1261, 0.0625, 0.5, 0.0625, 1.0, 0.03125, 1.0, 0.03125, 0.5, 0.03125, 0.5, 0.03125, 1.0, 0.0, 1.0, 0.0, 0.5, 0.75, 0.49, 0.7968, 0.4854, 0.8418, 0.4717, 0.8833, 0.4496, 0.9197, 0.4197, 0.9496, 0.3833, 0.9717, 0.3418, 0.9854, 0.2968, 0.99, 0.25, 0.9854, 0.2032, 0.9717, 0.1582, 0.9496, 0.1167, 0.9197, 0.08029, 0.8833, 0.05045, 0.8418, 0.02827, 0.7968, 0.01461, 0.75, 0.01, 0.7032, 0.01461, 0.6582, 0.02827, 0.6167, 0.05045, 0.5803, 0.08029, 0.5504, 0.1167, 0.5283, 0.1582, 0.5146, 0.2032, 0.51, 0.25, 0.5146, 0.2968, 0.5283, 0.3418, 0.5504, 0.3833, 0.5803, 0.4197, 0.6167, 0.4496, 0.6582, 0.4717, 0.7032, 0.4854, 0.25, 0.4252, 0.2842, 0.4218, 0.2968, 0.4854, 0.25, 0.49, 0.2842, 0.4218, 0.317, 0.4119, 0.3418, 0.4717, 0.2968, 0.4854, 0.317, 0.4119, 0.3473, 0.3957, 0.3833, 0.4496, 0.3418, 0.4717, 0.3473, 0.3957, 0.3739, 0.3739, 0.4197, 0.4197, 0.3833, 0.4496, 0.3739, 0.3739, 0.3957, 0.3473, 0.4496, 0.3833, 0.4197, 0.4197, 0.3957, 0.3473, 0.4119, 0.317, 0.4717, 0.3418, 0.4496, 0.3833, 0.4119, 0.317, 0.4218, 0.2842, 0.4854, 0.2968, 0.4717, 0.3418, 0.4218, 0.2842, 0.4252, 0.25, 0.49, 0.25, 0.4854, 0.2968, 0.4252, 0.25, 0.4218, 0.2158, 0.4854, 0.2032, 0.49, 0.25, 0.4218, 0.2158, 0.4119, 0.183, 0.4717, 0.1582, 0.4854, 0.2032, 0.4119, 0.183, 0.3957, 0.1527, 0.4496, 0.1167, 0.4717, 0.1582, 0.3957, 0.1527, 0.3739, 0.1261, 0.4197, 0.08029, 0.4496, 0.1167, 0.3739, 0.1261, 0.3473, 0.1043, 0.3833, 0.05045, 0.4197, 0.08029, 0.3473, 0.1043, 0.317, 0.08815, 0.3418, 0.02827, 0.3833, 0.05045, 0.317, 0.08815, 0.2842, 0.07818, 0.2968, 0.01461, 0.3418, 0.02827, 0.2842, 0.07818, 0.25, 0.07481, 0.25, 0.01, 0.2968, 0.01461, 0.25, 0.07481, 0.2158, 0.07818, 0.2032, 0.01461, 0.25, 0.01, 0.2158, 0.07818, 0.183, 0.08815, 0.1582, 0.02827, 0.2032, 0.01461, 0.183, 0.08815, 0.1527, 0.1043, 0.1167, 0.05045, 0.1582, 0.02827, 0.1527, 0.1043, 0.1261, 0.1261, 0.08029, 0.08029, 0.1167, 0.05045, 0.1261, 0.1261, 0.1043, 0.1527, 0.05045, 0.1167, 0.08029, 0.08029, 0.1043, 0.1527, 0.08815, 0.183, 0.02827, 0.1582, 0.05045, 0.1167, 0.08815, 0.183, 0.07818, 0.2158, 0.01461, 0.2032, 0.02827, 0.1582, 0.07818, 0.2158, 0.07481, 0.25, 0.01, 0.25, 0.01461, 0.2032, 0.07481, 0.25, 0.07818, 0.2842, 0.01461, 0.2968, 0.01, 0.25, 0.07818, 0.2842, 0.08815, 0.317, 0.02827, 0.3418, 0.01461, 0.2968, 0.08815, 0.317, 0.1043, 0.3473, 0.05045, 0.3833, 0.02827, 0.3418, 0.1043, 0.3473, 0.1261, 0.3739, 0.08029, 0.4197, 0.05045, 0.3833, 0.1261, 0.3739, 0.1527, 0.3957, 0.1167, 0.4496, 0.08029, 0.4197, 0.1527, 0.3957, 0.183, 0.4119, 0.1582, 0.4717, 0.1167, 0.4496, 0.183, 0.4119, 0.2158, 0.4218, 0.2032, 0.4854, 0.1582, 0.4717, 0.2158, 0.4218, 0.25, 0.4252, 0.25, 0.49, 0.2032, 0.4854, 0.4218, 0.2842, 0.4119, 0.317, 0.4119, 0.317, 0.4218, 0.2842, 0.1043, 0.1527, 0.1261, 0.1261, 0.1261, 0.1261, 0.1043, 0.1527, 0.4252, 0.25, 0.4218, 0.2842, 0.4218, 0.2842, 0.4252, 0.25, 0.08815, 0.183, 0.1043, 0.1527, 0.1043, 0.1527, 0.08815, 0.183, 0.4218, 0.2158, 0.4252, 0.25, 0.4252, 0.25, 0.4218, 0.2158, 0.07818, 0.2158, 0.08815, 0.183, 0.08815, 0.183, 0.07818, 0.2158, 0.4119, 0.183, 0.4218, 0.2158, 0.4218, 0.2158, 0.4119, 0.183, 0.07481, 0.25, 0.07818, 0.2158, 0.07818, 0.2158, 0.07481, 0.25, 0.3957, 0.1527, 0.4119, 0.183, 0.4119, 0.183, 0.3957, 0.1527, 0.07818, 0.2842, 0.07481, 0.25, 0.07481, 0.25, 0.07818, 0.2842, 0.3739, 0.1261, 0.3957, 0.1527, 0.3957, 0.1527, 0.3739, 0.1261, 0.08815, 0.317, 0.07818, 0.2842, 0.07818, 0.2842, 0.08815, 0.317, 0.3473, 0.1043, 0.3739, 0.1261, 0.3739, 0.1261, 0.3473, 0.1043, 0.1043, 0.3473, 0.08815, 0.317, 0.08815, 0.317, 0.1043, 0.3473, 0.317, 0.08815, 0.3473, 0.1043, 0.3473, 0.1043, 0.317, 0.08815, 0.2842, 0.4218, 0.25, 0.4252, 0.25, 0.4252, 0.2842, 0.4218, 0.1261, 0.3739, 0.1043, 0.3473, 0.1043, 0.3473, 0.1261, 0.3739, 0.2842, 0.07818, 0.317, 0.08815, 0.317, 0.08815, 0.2842, 0.07818, 0.317, 0.4119, 0.2842, 0.4218, 0.2842, 0.4218, 0.317, 0.4119, 0.1527, 0.3957, 0.1261, 0.3739, 0.1261, 0.3739, 0.1527, 0.3957, 0.25, 0.07481, 0.2842, 0.07818, 0.2842, 0.07818, 0.25, 0.07481, 0.3473, 0.3957, 0.317, 0.4119, 0.317, 0.4119, 0.3473, 0.3957, 0.183, 0.4119, 0.1527, 0.3957, 0.1527, 0.3957, 0.183, 0.4119, 0.2158, 0.07818, 0.25, 0.07481, 0.25, 0.07481, 0.2158, 0.07818, 0.3739, 0.3739, 0.3473, 0.3957, 0.3473, 0.3957, 0.3739, 0.3739, 0.2158, 0.4218, 0.183, 0.4119, 0.183, 0.4119, 0.2158, 0.4218, 0.183, 0.08815, 0.2158, 0.07818, 0.2158, 0.07818, 0.183, 0.08815, 0.3957, 0.3473, 0.3739, 0.3739, 0.3739, 0.3739, 0.3957, 0.3473, 0.25, 0.4252, 0.2158, 0.4218, 0.2158, 0.4218, 0.25, 0.4252, 0.1527, 0.1043, 0.183, 0.08815, 0.183, 0.08815, 0.1527, 0.1043, 0.4119, 0.317, 0.3957, 0.3473, 0.3957, 0.3473, 0.4119, 0.317, 0.2842, 0.4218, 0.25, 0.4252, 0.25, 0.3546, 0.2704, 0.3526, 0.317, 0.4119, 0.2842, 0.4218, 0.2704, 0.3526, 0.29, 0.3466, 0.3473, 0.3957, 0.317, 0.4119, 0.29, 0.3466, 0.3081, 0.337, 0.3739, 0.3739, 0.3473, 0.3957, 0.3081, 0.337, 0.3239, 0.3239, 0.3957, 0.3473, 0.3739, 0.3739, 0.3239, 0.3239, 0.337, 0.3081, 0.4119, 0.317, 0.3957, 0.3473, 0.337, 0.3081, 0.3466, 0.29, 0.4218, 0.2842, 0.4119, 0.317, 0.3466, 0.29, 0.3526, 0.2704, 0.4252, 0.25, 0.4218, 0.2842, 0.3526, 0.2704, 0.3546, 0.25, 0.4218, 0.2158, 0.4252, 0.25, 0.3546, 0.25, 0.3526, 0.2296, 0.4119, 0.183, 0.4218, 0.2158, 0.3526, 0.2296, 0.3466, 0.21, 0.3957, 0.1527, 0.4119, 0.183, 0.3466, 0.21, 0.337, 0.1919, 0.3739, 0.1261, 0.3957, 0.1527, 0.337, 0.1919, 0.3239, 0.1761, 0.3473, 0.1043, 0.3739, 0.1261, 0.3239, 0.1761, 0.3081, 0.163, 0.317, 0.08815, 0.3473, 0.1043, 0.3081, 0.163, 0.29, 0.1534, 0.2842, 0.07818, 0.317, 0.08815, 0.29, 0.1534, 0.2704, 0.1474, 0.25, 0.07481, 0.2842, 0.07818, 0.2704, 0.1474, 0.25, 0.1454, 0.2158, 0.07818, 0.25, 0.07481, 0.25, 0.1454, 0.2296, 0.1474, 0.183, 0.08815, 0.2158, 0.07818, 0.2296, 0.1474, 0.21, 0.1534, 0.1527, 0.1043, 0.183, 0.08815, 0.21, 0.1534, 0.1919, 0.163, 0.1261, 0.1261, 0.1527, 0.1043, 0.1919, 0.163, 0.1761, 0.1761, 0.1043, 0.1527, 0.1261, 0.1261, 0.1761, 0.1761, 0.163, 0.1919, 0.08815, 0.183, 0.1043, 0.1527, 0.163, 0.1919, 0.1534, 0.21, 0.07818, 0.2158, 0.08815, 0.183, 0.1534, 0.21, 0.1474, 0.2296, 0.07481, 0.25, 0.07818, 0.2158, 0.1474, 0.2296, 0.1454, 0.25, 0.07818, 0.2842, 0.07481, 0.25, 0.1454, 0.25, 0.1474, 0.2704, 0.08815, 0.317, 0.07818, 0.2842, 0.1474, 0.2704, 0.1534, 0.29, 0.1043, 0.3473, 0.08815, 0.317, 0.1534, 0.29, 0.163, 0.3081, 0.1261, 0.3739, 0.1043, 0.3473, 0.163, 0.3081, 0.1761, 0.3239, 0.1527, 0.3957, 0.1261, 0.3739, 0.1761, 0.3239, 0.1919, 0.337, 0.183, 0.4119, 0.1527, 0.3957, 0.1919, 0.337, 0.21, 0.3466, 0.2158, 0.4218, 0.183, 0.4119, 0.21, 0.3466, 0.2296, 0.3526, 0.25, 0.4252, 0.2158, 0.4218, 0.2296, 0.3526, 0.25, 0.3546, 0.2842, 0.4218, 0.25, 0.4252, 0.25, 0.4252, 0.2842, 0.4218, 0.2704, 0.3526, 0.25, 0.3546, 0.2296, 0.3526, 0.21, 0.3466, 0.1919, 0.337, 0.1761, 0.3239, 0.163, 0.3081, 0.1534, 0.29, 0.1474, 0.2704, 0.1454, 0.25, 0.1474, 0.2296, 0.1534, 0.21, 0.163, 0.1919, 0.1761, 0.1761, 0.1919, 0.163, 0.21, 0.1534, 0.2296, 0.1474, 0.25, 0.1454, 0.2704, 0.1474, 0.29, 0.1534, 0.3081, 0.163, 0.3239, 0.1761, 0.337, 0.1919, 0.3466, 0.21, 0.3526, 0.2296, 0.3546, 0.25, 0.3526, 0.2704, 0.3466, 0.29, 0.337, 0.3081, 0.3239, 0.3239, 0.3081, 0.337, 0.29, 0.3466, 0.317, 0.4119, 0.2842, 0.4218, 0.2842, 0.4218, 0.317, 0.4119, 0.25, 0.4252, 0.2158, 0.4218, 0.2158, 0.4218, 0.25, 0.4252, 0.3473, 0.3957, 0.317, 0.4119, 0.317, 0.4119, 0.3473, 0.3957, 0.3739, 0.3739, 0.3473, 0.3957, 0.3473, 0.3957, 0.3739, 0.3739, 0.3957, 0.3473, 0.3739, 0.3739, 0.3739, 0.3739, 0.3957, 0.3473, 0.4119, 0.317, 0.3957, 0.3473, 0.3957, 0.3473, 0.4119, 0.317, 0.4218, 0.2842, 0.4119, 0.317, 0.4119, 0.317, 0.4218, 0.2842, 0.4252, 0.25, 0.4218, 0.2842, 0.4218, 0.2842, 0.4252, 0.25, 0.4218, 0.2158, 0.4252, 0.25, 0.4252, 0.25, 0.4218, 0.2158, 0.4119, 0.183, 0.4218, 0.2158, 0.4218, 0.2158, 0.4119, 0.183, 0.3957, 0.1527, 0.4119, 0.183, 0.4119, 0.183, 0.3957, 0.1527, 0.3739, 0.1261, 0.3957, 0.1527, 0.3957, 0.1527, 0.3739, 0.1261, 0.3473, 0.1043, 0.3739, 0.1261, 0.3739, 0.1261, 0.3473, 0.1043, 0.317, 0.08815, 0.3473, 0.1043, 0.3473, 0.1043, 0.317, 0.08815, 0.2842, 0.07818, 0.317, 0.08815, 0.317, 0.08815, 0.2842, 0.07818, 0.25, 0.07481, 0.2842, 0.07818, 0.2842, 0.07818, 0.25, 0.07481, 0.2158, 0.07818, 0.25, 0.07481, 0.25, 0.07481, 0.2158, 0.07818, 0.183, 0.08815, 0.2158, 0.07818, 0.2158, 0.07818, 0.183, 0.08815, 0.1527, 0.1043, 0.183, 0.08815, 0.183, 0.08815, 0.1527, 0.1043, 0.1261, 0.1261, 0.1527, 0.1043, 0.1527, 0.1043, 0.1261, 0.1261, 0.1043, 0.1527, 0.1261, 0.1261, 0.1261, 0.1261, 0.1043, 0.1527, 0.08815, 0.183, 0.1043, 0.1527, 0.1043, 0.1527, 0.08815, 0.183, 0.07818, 0.2158, 0.08815, 0.183, 0.08815, 0.183, 0.07818, 0.2158, 0.07481, 0.25, 0.07818, 0.2158, 0.07818, 0.2158, 0.07481, 0.25, 0.07818, 0.2842, 0.07481, 0.25, 0.07481, 0.25, 0.07818, 0.2842, 0.08815, 0.317, 0.07818, 0.2842, 0.07818, 0.2842, 0.08815, 0.317, 0.1043, 0.3473, 0.08815, 0.317, 0.08815, 0.317, 0.1043, 0.3473, 0.1261, 0.3739, 0.1043, 0.3473, 0.1043, 0.3473, 0.1261, 0.3739, 0.1527, 0.3957, 0.1261, 0.3739, 0.1261, 0.3739, 0.1527, 0.3957, 0.183, 0.4119, 0.1527, 0.3957, 0.1527, 0.3957, 0.183, 0.4119, 0.2158, 0.4218, 0.183, 0.4119, 0.183, 0.4119, 0.2158, 0.4218])
me_cylinder_004.materials.append(mat_material)
me_cylinder_004.update()
me_beam_004 = bpy.data.meshes.new('Beam.004')
me_beam_004.from_pydata([(0.25, 1.0, 0.5), (-0.25, 1.0, 0.5), (-0.25, 1.0, -0.5), (0.25, 1.0, -0.5), (0.15, 1.0, 0.4), (-0.15, 1.0, 0.4), (-0.15, 1.0, -0.4), (0.15, 1.0, -0.4), (0.25, -1.0, 0.5), (-0.25, -1.0, 0.5), (-0.25, -1.0, -0.5), (0.25, -1.0, -0.5), (0.15, -1.0, 0.4), (-0.15, -1.0, 0.4), (-0.15, -1.0, -0.4), (0.15, -1.0, -0.4)], [], [(0, 1, 5, 4), (1, 2, 6, 5), (2, 3, 7, 6), (3, 0, 4, 7), (8, 9, 13, 12), (9, 10, 14, 13), (10, 11, 15, 14), (11, 8, 12, 15), (0, 1, 9, 8), (1, 2, 10, 9), (2, 3, 11, 10), (3, 0, 8, 11), (4, 5, 13, 12), (5, 6, 14, 13), (6, 7, 15, 14), (7, 4, 12, 15)])
me_beam_004.materials.append(mat_material)
me_beam_004.update()
me_beam_009 = bpy.data.meshes.new('Beam.009')
me_beam_009.from_pydata([(0.25, 1.0, 0.5), (-0.25, 1.0, 0.5), (-0.25, 1.0, -0.5), (0.25, 1.0, -0.5), (0.15, 1.0, 0.4), (-0.15, 1.0, 0.4), (-0.15, 1.0, -0.4), (0.15, 1.0, -0.4), (0.25, -1.0, 0.5), (-0.25, -1.0, 0.5), (-0.25, -1.0, -0.5), (0.25, -1.0, -0.5), (0.15, -1.0, 0.4), (-0.15, -1.0, 0.4), (-0.15, -1.0, -0.4), (0.15, -1.0, -0.4)], [], [(0, 1, 5, 4), (1, 2, 6, 5), (2, 3, 7, 6), (3, 0, 4, 7), (8, 9, 13, 12), (9, 10, 14, 13), (10, 11, 15, 14), (11, 8, 12, 15), (0, 1, 9, 8), (1, 2, 10, 9), (2, 3, 11, 10), (3, 0, 8, 11), (4, 5, 13, 12), (5, 6, 14, 13), (6, 7, 15, 14), (7, 4, 12, 15)])
me_beam_009.materials.append(mat_material)
me_beam_009.update()

# ---- objects
ob_cube = bpy.data.objects.new('Cube', me_cube)
ob_light = bpy.data.objects.new('Light', light_light)
ob_camera = bpy.data.objects.new('Camera', cam_camera)
ob_cylinder_003 = bpy.data.objects.new('Cylinder.003', me_cylinder_003)
ob_cylinder_004 = bpy.data.objects.new('Cylinder.004', me_cylinder_004)
ob_beam_004 = bpy.data.objects.new('Beam.004', me_beam_004)
ob_beam_009 = bpy.data.objects.new('Beam.009', me_beam_009)
ob_lineart = bpy.data.objects.new('LineArt', None)

# ---- transforms, parenting, visibility, modifiers, constraints
ob_cube.location = (0.0, 0.0, 4.057)
ob_cube.scale = (1.111, 6.248, 3.91)
ob_cube.lock_rotations_4d = False
ob_cube.empty_display_type = 'ARROWS'
ob_cube.lineart.crease_threshold = 0.0
ob_light.location = (4.076, 1.005, 5.904)
ob_light.rotation_euler = (0.6503, 0.05522, 1.866)
ob_light.lock_rotations_4d = False
ob_light.empty_display_type = 'ARROWS'
ob_light.color = (0.0, 0.0, 0.0, 0.0)
ob_light.lineart.crease_threshold = 0.0
ob_camera.location = (28.52, -23.48, 6.013)
ob_camera.rotation_euler = (1.59, -0.002398, 0.8523)
ob_camera.lock_rotations_4d = False
ob_camera.empty_display_type = 'ARROWS'
ob_camera.color = (0.0, 0.0, 0.0, 0.0)
ob_camera.display_type = 'WIRE'
ob_camera.lineart.crease_threshold = 0.0
ob_cylinder_003.location = (1.12, 3.588, 6.318)
ob_cylinder_003.rotation_euler = (0.0, 1.524, 0.0)
ob_cylinder_003.scale = (0.1579, 0.1579, 0.1579)
ob_cylinder_004.location = (1.12, 3.588, 1.478)
ob_cylinder_004.rotation_euler = (0.0, 1.524, 0.0)
ob_cylinder_004.scale = (0.1579, 0.1579, 0.1579)
ob_beam_004.location = (0.243, 4.318, 7.832)
ob_beam_004.rotation_euler = (2.635, 1.554, 4.206)
ob_beam_009.location = (0.203, 4.199, 2.778)
ob_beam_009.rotation_euler = (2.635, 1.554, 4.206)
ob_lineart.location = (0.0, 0.0, 0.0)
ob_lineart.empty_image_offset = (0.0, 0.0)
ob_lineart.use_grease_pencil_lights = True
ob_lineart.show_in_front = True
_m = ob_lineart.modifiers.new('Lineart', 'LINEART')
_m.show_render = True
_m.source_collection = col_collection
_m.use_contour = True
_m.use_loose = True
_m.use_crease = True
_m.use_edge_mark = True
_m.use_intersection = True
_m.target_layer = 'Layer'
_m.target_material = mat_black
_m.radius = 0.05

# ---- collection membership
col_collection.objects.link(ob_cube)
col_collection.objects.link(ob_light)
col_collection.objects.link(ob_camera)
col_collection.objects.link(ob_cylinder_003)
col_collection.objects.link(ob_cylinder_004)
col_collection.objects.link(ob_beam_004)
col_collection.objects.link(ob_beam_009)
col_collection.objects.link(ob_lineart)

# ---- scene / render settings (as saved in the file)
scene.camera = ob_camera
scene.frame_start = 1; scene.frame_end = 250; scene.frame_set(1)
scene.render.engine = 'BLENDER_EEVEE_NEXT'
bpy.context.view_layer.update()
